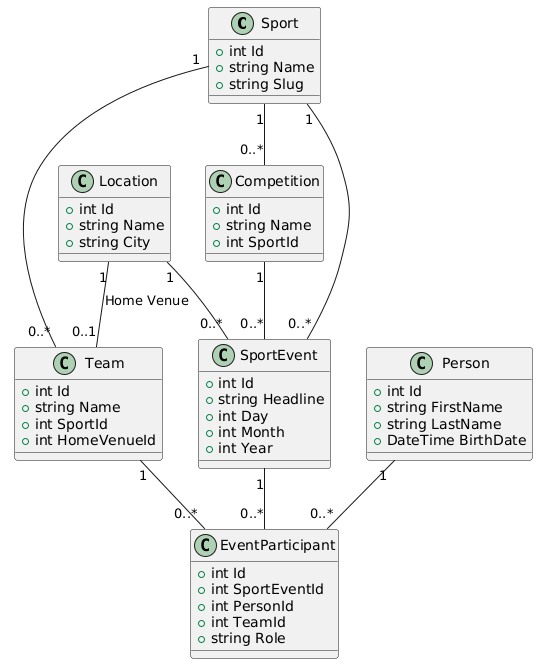

The diagram above was rendered by PlantUML. Its source (embedded in the PNG):
@startuml
class Sport {
    +int Id
    +string Name
    +string Slug
}

class Competition {
    +int Id
    +string Name
    +int SportId
}

class Person {
    +int Id
    +string FirstName
    +string LastName
    +DateTime BirthDate
}

class Team {
    +int Id
    +string Name
    +int SportId
    +int HomeVenueId
}

class Location {
    +int Id
    +string Name
    +string City
}

class SportEvent {
    +int Id
    +string Headline
    +int Day
    +int Month
    +int Year
}

class EventParticipant {
    +int Id
    +int SportEventId
    +int PersonId
    +int TeamId
    +string Role
}

' Relationships
Sport "1" -- "0..*" Competition
Sport "1" -- "0..*" Team
Sport "1" -- "0..*" SportEvent

Competition "1" -- "0..*" SportEvent

Location "1" -- "0..*" SportEvent
Location "1" -- "0..1" Team : "Home Venue"

SportEvent "1" -- "0..*" EventParticipant
Person "1" -- "0..*" EventParticipant
Team "1" -- "0..*" EventParticipant

@endum